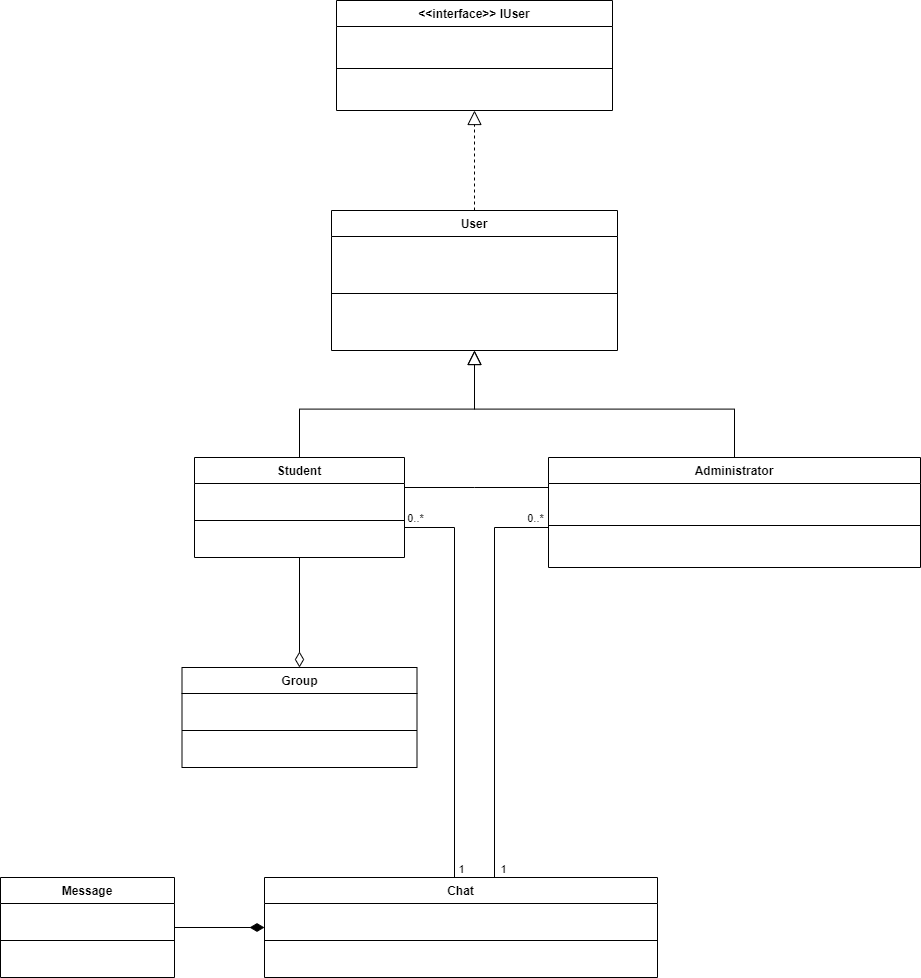

The diagram above was exported from draw.io. Its source (the exported page's mxGraphModel, read from the mxfile embedded in the PNG):
<mxGraphModel dx="2927" dy="1044" grid="1" gridSize="10" guides="1" tooltips="1" connect="1" arrows="0" fold="1" page="1" pageScale="1" pageWidth="827" pageHeight="1169" math="0" shadow="0">
  <root>
    <mxCell id="WIyWlLk6GJQsqaUBKTNV-0" />
    <mxCell id="WIyWlLk6GJQsqaUBKTNV-1" parent="WIyWlLk6GJQsqaUBKTNV-0" />
    <mxCell id="smnOxHgna7KKG46n1vhN-0" value="User" style="swimlane;fontStyle=1;align=center;verticalAlign=top;childLayout=stackLayout;horizontal=1;startSize=26;horizontalStack=0;resizeParent=1;resizeParentMax=0;resizeLast=0;collapsible=1;marginBottom=0;whiteSpace=wrap;html=1;" parent="WIyWlLk6GJQsqaUBKTNV-1" vertex="1">
      <mxGeometry x="131" y="220" width="286" height="140" as="geometry" />
    </mxCell>
    <mxCell id="smnOxHgna7KKG46n1vhN-2" value="" style="line;strokeWidth=1;fillColor=none;align=left;verticalAlign=middle;spacingTop=-1;spacingLeft=3;spacingRight=3;rotatable=0;labelPosition=right;points=[];portConstraint=eastwest;strokeColor=inherit;" parent="smnOxHgna7KKG46n1vhN-0" vertex="1">
      <mxGeometry y="26" width="286" height="114" as="geometry" />
    </mxCell>
    <mxCell id="smnOxHgna7KKG46n1vhN-55" style="edgeStyle=orthogonalEdgeStyle;rounded=0;orthogonalLoop=1;jettySize=auto;html=1;exitX=0.5;exitY=0;exitDx=0;exitDy=0;entryX=0.5;entryY=1;entryDx=0;entryDy=0;endArrow=block;endFill=0;endSize=12;" parent="WIyWlLk6GJQsqaUBKTNV-1" source="smnOxHgna7KKG46n1vhN-4" target="smnOxHgna7KKG46n1vhN-0" edge="1">
      <mxGeometry relative="1" as="geometry" />
    </mxCell>
    <mxCell id="smnOxHgna7KKG46n1vhN-4" value="Student" style="swimlane;fontStyle=1;align=center;verticalAlign=top;childLayout=stackLayout;horizontal=1;startSize=26;horizontalStack=0;resizeParent=1;resizeParentMax=0;resizeLast=0;collapsible=1;marginBottom=0;whiteSpace=wrap;html=1;" parent="WIyWlLk6GJQsqaUBKTNV-1" vertex="1">
      <mxGeometry x="-6" y="467" width="210" height="100" as="geometry" />
    </mxCell>
    <mxCell id="smnOxHgna7KKG46n1vhN-6" value="" style="line;strokeWidth=1;fillColor=none;align=left;verticalAlign=middle;spacingTop=-1;spacingLeft=3;spacingRight=3;rotatable=0;labelPosition=right;points=[];portConstraint=eastwest;strokeColor=inherit;" parent="smnOxHgna7KKG46n1vhN-4" vertex="1">
      <mxGeometry y="26" width="210" height="74" as="geometry" />
    </mxCell>
    <mxCell id="smnOxHgna7KKG46n1vhN-57" style="edgeStyle=orthogonalEdgeStyle;rounded=0;orthogonalLoop=1;jettySize=auto;html=1;exitX=0.5;exitY=0;exitDx=0;exitDy=0;endArrow=block;endFill=0;endSize=12;" parent="WIyWlLk6GJQsqaUBKTNV-1" source="smnOxHgna7KKG46n1vhN-8" target="smnOxHgna7KKG46n1vhN-0" edge="1">
      <mxGeometry relative="1" as="geometry" />
    </mxCell>
    <mxCell id="smnOxHgna7KKG46n1vhN-8" value="Administrator" style="swimlane;fontStyle=1;align=center;verticalAlign=top;childLayout=stackLayout;horizontal=1;startSize=26;horizontalStack=0;resizeParent=1;resizeParentMax=0;resizeLast=0;collapsible=1;marginBottom=0;whiteSpace=wrap;html=1;" parent="WIyWlLk6GJQsqaUBKTNV-1" vertex="1">
      <mxGeometry x="348" y="467" width="372" height="110" as="geometry">
        <mxRectangle x="348" y="467" width="110" height="30" as="alternateBounds" />
      </mxGeometry>
    </mxCell>
    <mxCell id="smnOxHgna7KKG46n1vhN-10" value="" style="line;strokeWidth=1;fillColor=none;align=left;verticalAlign=middle;spacingTop=-1;spacingLeft=3;spacingRight=3;rotatable=0;labelPosition=right;points=[];portConstraint=eastwest;strokeColor=inherit;" parent="smnOxHgna7KKG46n1vhN-8" vertex="1">
      <mxGeometry y="26" width="372" height="84" as="geometry" />
    </mxCell>
    <mxCell id="smnOxHgna7KKG46n1vhN-70" value="Message" style="swimlane;fontStyle=1;align=center;verticalAlign=top;childLayout=stackLayout;horizontal=1;startSize=26;horizontalStack=0;resizeParent=1;resizeParentMax=0;resizeLast=0;collapsible=1;marginBottom=0;whiteSpace=wrap;html=1;" parent="WIyWlLk6GJQsqaUBKTNV-1" vertex="1">
      <mxGeometry x="-200" y="887" width="174" height="100" as="geometry" />
    </mxCell>
    <mxCell id="smnOxHgna7KKG46n1vhN-72" value="" style="line;strokeWidth=1;fillColor=none;align=left;verticalAlign=middle;spacingTop=-1;spacingLeft=3;spacingRight=3;rotatable=0;labelPosition=right;points=[];portConstraint=eastwest;strokeColor=inherit;" parent="smnOxHgna7KKG46n1vhN-70" vertex="1">
      <mxGeometry y="26" width="174" height="74" as="geometry" />
    </mxCell>
    <mxCell id="smnOxHgna7KKG46n1vhN-75" value="Chat" style="swimlane;fontStyle=1;align=center;verticalAlign=top;childLayout=stackLayout;horizontal=1;startSize=26;horizontalStack=0;resizeParent=1;resizeParentMax=0;resizeLast=0;collapsible=1;marginBottom=0;whiteSpace=wrap;html=1;" parent="WIyWlLk6GJQsqaUBKTNV-1" vertex="1">
      <mxGeometry x="64" y="887" width="393" height="100" as="geometry" />
    </mxCell>
    <mxCell id="smnOxHgna7KKG46n1vhN-77" value="" style="line;strokeWidth=1;fillColor=none;align=left;verticalAlign=middle;spacingTop=-1;spacingLeft=3;spacingRight=3;rotatable=0;labelPosition=right;points=[];portConstraint=eastwest;strokeColor=inherit;" parent="smnOxHgna7KKG46n1vhN-75" vertex="1">
      <mxGeometry y="26" width="393" height="74" as="geometry" />
    </mxCell>
    <mxCell id="smnOxHgna7KKG46n1vhN-86" style="edgeStyle=orthogonalEdgeStyle;rounded=0;orthogonalLoop=1;jettySize=auto;html=1;endArrow=diamondThin;endFill=1;endSize=12;" parent="WIyWlLk6GJQsqaUBKTNV-1" source="smnOxHgna7KKG46n1vhN-70" target="smnOxHgna7KKG46n1vhN-75" edge="1">
      <mxGeometry relative="1" as="geometry">
        <mxPoint x="-26" y="897" as="targetPoint" />
      </mxGeometry>
    </mxCell>
    <mxCell id="smnOxHgna7KKG46n1vhN-90" value="Group" style="swimlane;fontStyle=1;align=center;verticalAlign=top;childLayout=stackLayout;horizontal=1;startSize=26;horizontalStack=0;resizeParent=1;resizeParentMax=0;resizeLast=0;collapsible=1;marginBottom=0;whiteSpace=wrap;html=1;" parent="WIyWlLk6GJQsqaUBKTNV-1" vertex="1">
      <mxGeometry x="-18.5" y="677" width="235" height="100" as="geometry" />
    </mxCell>
    <mxCell id="smnOxHgna7KKG46n1vhN-92" value="" style="line;strokeWidth=1;fillColor=none;align=left;verticalAlign=middle;spacingTop=-1;spacingLeft=3;spacingRight=3;rotatable=0;labelPosition=right;points=[];portConstraint=eastwest;strokeColor=inherit;" parent="smnOxHgna7KKG46n1vhN-90" vertex="1">
      <mxGeometry y="26" width="235" height="74" as="geometry" />
    </mxCell>
    <mxCell id="smnOxHgna7KKG46n1vhN-94" style="edgeStyle=orthogonalEdgeStyle;rounded=0;orthogonalLoop=1;jettySize=auto;html=1;endArrow=diamondThin;endFill=0;endSize=13;" parent="WIyWlLk6GJQsqaUBKTNV-1" source="smnOxHgna7KKG46n1vhN-4" target="smnOxHgna7KKG46n1vhN-90" edge="1">
      <mxGeometry relative="1" as="geometry" />
    </mxCell>
    <mxCell id="smnOxHgna7KKG46n1vhN-96" style="edgeStyle=orthogonalEdgeStyle;rounded=0;orthogonalLoop=1;jettySize=auto;html=1;endArrow=none;endFill=0;endSize=13;" parent="WIyWlLk6GJQsqaUBKTNV-1" source="smnOxHgna7KKG46n1vhN-4" target="smnOxHgna7KKG46n1vhN-75" edge="1">
      <mxGeometry relative="1" as="geometry">
        <Array as="points">
          <mxPoint x="254" y="537" />
        </Array>
      </mxGeometry>
    </mxCell>
    <mxCell id="smnOxHgna7KKG46n1vhN-101" value="1" style="edgeLabel;html=1;align=center;verticalAlign=middle;resizable=0;points=[];" parent="smnOxHgna7KKG46n1vhN-96" vertex="1" connectable="0">
      <mxGeometry x="-0.7834" y="1" relative="1" as="geometry">
        <mxPoint x="12" y="342" as="offset" />
      </mxGeometry>
    </mxCell>
    <mxCell id="smnOxHgna7KKG46n1vhN-102" value="0..*" style="edgeLabel;html=1;align=center;verticalAlign=middle;resizable=0;points=[];" parent="smnOxHgna7KKG46n1vhN-96" vertex="1" connectable="0">
      <mxGeometry x="-0.978" relative="1" as="geometry">
        <mxPoint x="6" y="-10" as="offset" />
      </mxGeometry>
    </mxCell>
    <mxCell id="smnOxHgna7KKG46n1vhN-97" style="edgeStyle=orthogonalEdgeStyle;rounded=0;orthogonalLoop=1;jettySize=auto;html=1;endArrow=none;endFill=0;endSize=12;" parent="WIyWlLk6GJQsqaUBKTNV-1" source="smnOxHgna7KKG46n1vhN-8" edge="1">
      <mxGeometry relative="1" as="geometry">
        <mxPoint x="371" y="536.9999999999998" as="sourcePoint" />
        <mxPoint x="274" y="887" as="targetPoint" />
        <Array as="points">
          <mxPoint x="294" y="537" />
          <mxPoint x="294" y="887" />
        </Array>
      </mxGeometry>
    </mxCell>
    <mxCell id="smnOxHgna7KKG46n1vhN-100" value="1" style="edgeLabel;html=1;align=center;verticalAlign=middle;resizable=0;points=[];" parent="smnOxHgna7KKG46n1vhN-97" vertex="1" connectable="0">
      <mxGeometry x="0.8486" y="1" relative="1" as="geometry">
        <mxPoint x="7" y="3" as="offset" />
      </mxGeometry>
    </mxCell>
    <mxCell id="smnOxHgna7KKG46n1vhN-103" value="0..*" style="edgeLabel;html=1;align=center;verticalAlign=middle;resizable=0;points=[];" parent="smnOxHgna7KKG46n1vhN-97" vertex="1" connectable="0">
      <mxGeometry x="-0.88" y="-1" relative="1" as="geometry">
        <mxPoint x="12" y="-9" as="offset" />
      </mxGeometry>
    </mxCell>
    <mxCell id="smnOxHgna7KKG46n1vhN-107" style="edgeStyle=orthogonalEdgeStyle;rounded=0;orthogonalLoop=1;jettySize=auto;html=1;endArrow=none;endFill=0;" parent="WIyWlLk6GJQsqaUBKTNV-1" source="smnOxHgna7KKG46n1vhN-8" target="smnOxHgna7KKG46n1vhN-4" edge="1">
      <mxGeometry relative="1" as="geometry">
        <mxPoint x="348" y="477" as="sourcePoint" />
        <mxPoint x="204" y="477" as="targetPoint" />
        <Array as="points">
          <mxPoint x="274" y="497" />
          <mxPoint x="274" y="497" />
        </Array>
      </mxGeometry>
    </mxCell>
    <mxCell id="smnOxHgna7KKG46n1vhN-108" value="&amp;lt;&amp;lt;interface&amp;gt;&amp;gt; IUser" style="swimlane;fontStyle=1;align=center;verticalAlign=top;childLayout=stackLayout;horizontal=1;startSize=26;horizontalStack=0;resizeParent=1;resizeParentMax=0;resizeLast=0;collapsible=1;marginBottom=0;whiteSpace=wrap;html=1;" parent="WIyWlLk6GJQsqaUBKTNV-1" vertex="1">
      <mxGeometry x="136" y="10" width="276" height="110" as="geometry" />
    </mxCell>
    <mxCell id="smnOxHgna7KKG46n1vhN-110" value="" style="line;strokeWidth=1;fillColor=none;align=left;verticalAlign=middle;spacingTop=-1;spacingLeft=3;spacingRight=3;rotatable=0;labelPosition=right;points=[];portConstraint=eastwest;strokeColor=inherit;" parent="smnOxHgna7KKG46n1vhN-108" vertex="1">
      <mxGeometry y="26" width="276" height="84" as="geometry" />
    </mxCell>
    <mxCell id="smnOxHgna7KKG46n1vhN-116" style="edgeStyle=orthogonalEdgeStyle;rounded=0;orthogonalLoop=1;jettySize=auto;html=1;dashed=1;endArrow=block;endFill=0;endSize=12;" parent="WIyWlLk6GJQsqaUBKTNV-1" source="smnOxHgna7KKG46n1vhN-0" target="smnOxHgna7KKG46n1vhN-108" edge="1">
      <mxGeometry relative="1" as="geometry" />
    </mxCell>
  </root>
</mxGraphModel>